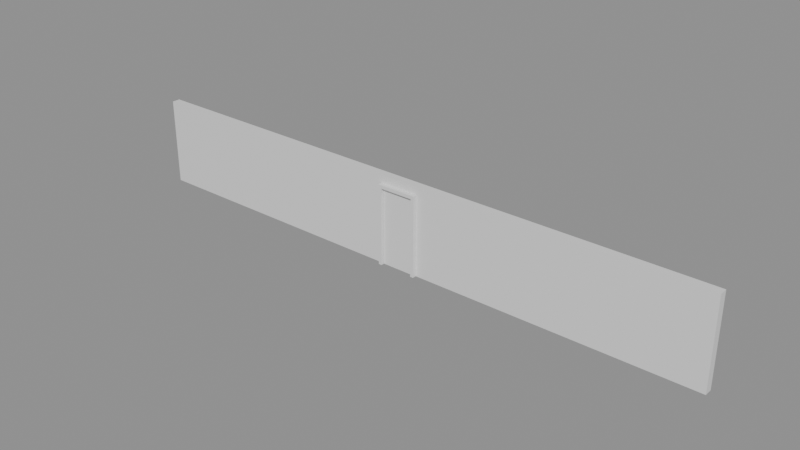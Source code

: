 # Source: e0274_after.blend  (saved by Blender 5.2.44; exported with 4.5.12 LTS)
import bpy
from mathutils import Matrix  # noqa: F401  (used for matrix-valued properties, if any)

bpy.ops.wm.read_factory_settings(use_empty=True)
scene = bpy.context.scene
scene.name = 'Scene'

# ---- materials (node trees are filled in below, after node groups)
mat_yeso = bpy.data.materials.new('Yeso')
mat_marco_negro = bpy.data.materials.new('Marco_Negro')
mat_madera_roble = bpy.data.materials.new('Madera_Roble')

# ---- material node trees
mat_yeso.use_nodes = True; mat_yeso.node_tree.nodes.clear()
_N = mat_yeso.node_tree.nodes; _L = mat_yeso.node_tree.links
n0 = _N.new('ShaderNodeBsdfPrincipled'); n0.name = 'Principled BSDF'; n0.location = (-200, 100)
n0.inputs[3].default_value = 1.45
n0.inputs[10].default_value = 0.005
n1 = _N.new('ShaderNodeOutputMaterial'); n1.name = 'Material Output'; n1.location = (200, 100)
_L.new(n0.outputs[0], n1.inputs[0])
n1.is_active_output = True
mat_marco_negro.use_nodes = True; mat_marco_negro.node_tree.nodes.clear()
_N = mat_marco_negro.node_tree.nodes; _L = mat_marco_negro.node_tree.links
n0 = _N.new('ShaderNodeBsdfPrincipled'); n0.name = 'Principled BSDF'; n0.location = (-200, 100)
n0.inputs[3].default_value = 1.45
n0.inputs[10].default_value = 0.005
n1 = _N.new('ShaderNodeOutputMaterial'); n1.name = 'Material Output'; n1.location = (200, 100)
_L.new(n0.outputs[0], n1.inputs[0])
n1.is_active_output = True
mat_madera_roble.use_nodes = True; mat_madera_roble.node_tree.nodes.clear()
_N = mat_madera_roble.node_tree.nodes; _L = mat_madera_roble.node_tree.links
n0 = _N.new('ShaderNodeBsdfPrincipled'); n0.name = 'Principled BSDF'; n0.location = (-200, 100)
n0.inputs[3].default_value = 1.45
n0.inputs[10].default_value = 0.005
n1 = _N.new('ShaderNodeOutputMaterial'); n1.name = 'Material Output'; n1.location = (200, 100)
_L.new(n0.outputs[0], n1.inputs[0])
n1.is_active_output = True

# ---- meshes
me_muro_perimetral_cuerpo_mesh = bpy.data.meshes.new('Muro_Perimetral_Cuerpo_mesh')
me_muro_perimetral_cuerpo_mesh.from_pydata([(0.0, 0.0, 0.0), (15.0, 0.0, 0.0), (8.0, 0.105, 0.0), (15.0, 0.2, 0.0), (0.0, 0.2, 0.0), (7.0, 0.105, 0.0), (0.0, 0.0, 2.2), (15.0, 0.0, 2.2), (15.0, 0.2, 2.2), (8.0, 0.105, 2.0), (0.0, 0.2, 2.2), (7.0, 0.105, 2.0), (7.0, 0.0, 0.0), (8.0, 0.0, 0.0), (7.0, 0.0, 2.0), (8.0, 0.0, 2.0)], [], [(2, 13, 1, 3, 4, 0, 12, 5), (6, 7, 8, 10), (13, 1, 7, 6, 0, 12, 14, 15), (1, 3, 8, 7), (3, 4, 10, 8), (4, 0, 6, 10), (2, 13, 12, 5), (14, 11, 9, 15), (15, 9, 2, 13), (2, 9, 11, 5), (12, 5, 11, 14)])
me_muro_perimetral_cuerpo_mesh.materials.append(mat_yeso)
me_muro_perimetral_cuerpo_mesh.materials.append(None)
me_muro_perimetral_cuerpo_mesh.update()
me_puerta_acceso_jamba_izq_mesh = bpy.data.meshes.new('Puerta_Acceso_Jamba_Izq_mesh')
me_puerta_acceso_jamba_izq_mesh.from_pydata([(0.0, 0.0, 0.0), (0.08, 0.0, 0.0), (0.08, 0.2, 0.0), (0.0, 0.2, 0.0), (0.0, 0.0, 2.0), (0.08, 0.0, 2.0), (0.08, 0.2, 2.0), (0.0, 0.2, 2.0)], [], [(0, 1, 2, 3), (4, 5, 6, 7), (0, 1, 5, 4), (1, 2, 6, 5), (2, 3, 7, 6), (3, 0, 4, 7)])
me_puerta_acceso_jamba_izq_mesh.materials.append(mat_marco_negro)
me_puerta_acceso_jamba_izq_mesh.update()
me_puerta_acceso_jamba_der_mesh = bpy.data.meshes.new('Puerta_Acceso_Jamba_Der_mesh')
me_puerta_acceso_jamba_der_mesh.from_pydata([(0.0, 0.0, 0.0), (0.08, 0.0, 0.0), (0.08, 0.2, 0.0), (0.0, 0.2, 0.0), (0.0, 0.0, 2.0), (0.08, 0.0, 2.0), (0.08, 0.2, 2.0), (0.0, 0.2, 2.0)], [], [(0, 1, 2, 3), (4, 5, 6, 7), (0, 1, 5, 4), (1, 2, 6, 5), (2, 3, 7, 6), (3, 0, 4, 7)])
me_puerta_acceso_jamba_der_mesh.materials.append(mat_marco_negro)
me_puerta_acceso_jamba_der_mesh.update()
me_puerta_acceso_dintel_mesh = bpy.data.meshes.new('Puerta_Acceso_Dintel_mesh')
me_puerta_acceso_dintel_mesh.from_pydata([(0.0, 0.0, 0.0), (0.84, 0.0, 0.0), (0.84, 0.2, 0.0), (0.0, 0.2, 0.0), (0.0, 0.0, 0.08), (0.84, 0.0, 0.08), (0.84, 0.2, 0.08), (0.0, 0.2, 0.08)], [], [(0, 1, 2, 3), (4, 5, 6, 7), (0, 1, 5, 4), (1, 2, 6, 5), (2, 3, 7, 6), (3, 0, 4, 7)])
me_puerta_acceso_dintel_mesh.materials.append(mat_marco_negro)
me_puerta_acceso_dintel_mesh.update()
me_puerta_acceso_panel_mesh = bpy.data.meshes.new('Puerta_Acceso_Panel_mesh')
me_puerta_acceso_panel_mesh.from_pydata([(0.0, 0.0, 0.0), (0.83, 0.0, 0.0), (0.83, 0.04, 0.0), (0.0, 0.04, 0.0), (0.0, 0.0, 1.91), (0.83, 0.0, 1.91), (0.83, 0.04, 1.91), (0.0, 0.04, 1.91)], [], [(0, 1, 2, 3), (4, 5, 6, 7), (0, 1, 5, 4), (1, 2, 6, 5), (2, 3, 7, 6), (3, 0, 4, 7)])
me_puerta_acceso_panel_mesh.materials.append(mat_madera_roble)
me_puerta_acceso_panel_mesh.update()

# ---- objects
ob_muro_perimetral = bpy.data.objects.new('Muro_Perimetral', None)
ob_muro_perimetral_cuerpo = bpy.data.objects.new('Muro_Perimetral_Cuerpo', me_muro_perimetral_cuerpo_mesh)
ob_puerta_acceso = bpy.data.objects.new('Puerta_Acceso', None)
ob_puerta_acceso_jamba_izq = bpy.data.objects.new('Puerta_Acceso_Jamba_Izq', me_puerta_acceso_jamba_izq_mesh)
ob_puerta_acceso_jamba_der = bpy.data.objects.new('Puerta_Acceso_Jamba_Der', me_puerta_acceso_jamba_der_mesh)
ob_puerta_acceso_dintel = bpy.data.objects.new('Puerta_Acceso_Dintel', me_puerta_acceso_dintel_mesh)
ob_puerta_acceso_panel = bpy.data.objects.new('Puerta_Acceso_Panel', me_puerta_acceso_panel_mesh)

# ---- transforms, parenting, visibility, modifiers, constraints
ob_muro_perimetral.location = (0.0, 0.0, 0.0)
ob_muro_perimetral.empty_display_type = 'ARROWS'
ob_muro_perimetral_cuerpo.parent = ob_muro_perimetral
ob_muro_perimetral_cuerpo.location = (0.0, 0.0, 0.0)
ob_puerta_acceso.location = (7.0, -0.1, 0.0)
ob_puerta_acceso.empty_display_type = 'ARROWS'
ob_puerta_acceso_jamba_izq.parent = ob_puerta_acceso
ob_puerta_acceso_jamba_izq.location = (0.0, 0.0, 0.0)
ob_puerta_acceso_jamba_der.parent = ob_puerta_acceso
ob_puerta_acceso_jamba_der.location = (0.92, 0.0, 0.0)
ob_puerta_acceso_dintel.parent = ob_puerta_acceso
ob_puerta_acceso_dintel.location = (0.08, 0.0, 1.92)
ob_puerta_acceso_panel.parent = ob_puerta_acceso
ob_puerta_acceso_panel.location = (0.085, 0.08, 0.005)

# ---- collection membership
scene.collection.objects.link(ob_muro_perimetral)
scene.collection.objects.link(ob_muro_perimetral_cuerpo)
scene.collection.objects.link(ob_puerta_acceso)
scene.collection.objects.link(ob_puerta_acceso_jamba_izq)
scene.collection.objects.link(ob_puerta_acceso_jamba_der)
scene.collection.objects.link(ob_puerta_acceso_dintel)
scene.collection.objects.link(ob_puerta_acceso_panel)

# ---- scene / render settings (as saved in the file)
scene.frame_start = 1; scene.frame_end = 250; scene.frame_set(1)
scene.render.engine = 'BLENDER_EEVEE_NEXT'
scene.render.bake_bias = 0.0
scene.render.bake_samples = 0
scene.render.compositor_device = 'GPU'
scene.eevee.use_volume_custom_range = False
scene.eevee.fast_gi_thickness_near = 0.1
scene.eevee.fast_gi_thickness_far = 0.0
scene.eevee.ray_tracing_options.screen_trace_thickness = 0.1
bpy.context.view_layer.update()

# ---- added for rendering (the .blend has no active camera and no usable light): camera, sun + grey world if the file has none
cam_auto = bpy.data.cameras.new('AutoCamera')
cam_auto.lens = 50.0
cam_auto.sensor_width = 36.0
cam_auto.clip_end = 1000.0
ob_auto_camera = bpy.data.objects.new('AutoCamera', cam_auto)
scene.collection.objects.link(ob_auto_camera)
ob_auto_camera.location = (21.5296, -16.7855, 12.3237)
ob_auto_camera.rotation_euler = (1.09748, -7.21219e-08, 0.694738)
scene.camera = ob_auto_camera
light_auto_sun = bpy.data.lights.new('AutoSun', 'SUN')
light_auto_sun.energy = 3.0
light_auto_sun.angle = 0.0523599
ob_auto_sun = bpy.data.objects.new('AutoSun', light_auto_sun)
scene.collection.objects.link(ob_auto_sun)
ob_auto_sun.rotation_euler = (0.872665, 0.174533, 0.523599)
if scene.world is None:
    world_auto = bpy.data.worlds.new('AutoWorld')
    world_auto.color = (0.3, 0.3, 0.3)
    scene.world = world_auto
bpy.context.view_layer.update()
